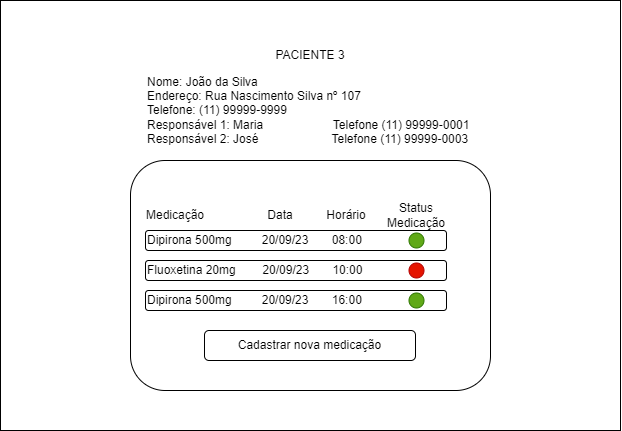

The diagram above was exported from draw.io. Its source (the exported page's mxGraphModel, read from the mxfile embedded in the PNG):
<mxGraphModel dx="1247" dy="659" grid="1" gridSize="10" guides="1" tooltips="1" connect="1" arrows="1" fold="1" page="1" pageScale="1" pageWidth="827" pageHeight="1169" math="0" shadow="0">
  <root>
    <mxCell id="0" />
    <mxCell id="1" parent="0" />
    <mxCell id="IEsQKHXjOzU2OjtEDUcf-1" value="" style="rounded=0;whiteSpace=wrap;html=1;" vertex="1" parent="1">
      <mxGeometry x="104" y="90" width="620" height="430" as="geometry" />
    </mxCell>
    <mxCell id="IEsQKHXjOzU2OjtEDUcf-10" value="" style="rounded=1;whiteSpace=wrap;html=1;" vertex="1" parent="1">
      <mxGeometry x="234" y="250" width="360" height="230" as="geometry" />
    </mxCell>
    <mxCell id="IEsQKHXjOzU2OjtEDUcf-17" value="PACIENTE 3" style="text;html=1;strokeColor=none;fillColor=none;align=center;verticalAlign=middle;whiteSpace=wrap;rounded=0;" vertex="1" parent="1">
      <mxGeometry x="329" y="130" width="170" height="30" as="geometry" />
    </mxCell>
    <mxCell id="IEsQKHXjOzU2OjtEDUcf-35" value="Status Medicação" style="text;html=1;strokeColor=none;fillColor=none;align=center;verticalAlign=middle;whiteSpace=wrap;rounded=0;" vertex="1" parent="1">
      <mxGeometry x="480" y="290" width="80" height="30" as="geometry" />
    </mxCell>
    <mxCell id="IEsQKHXjOzU2OjtEDUcf-41" value="Nome: João da Silva&lt;br&gt;Endereço: Rua Nascimento Silva nº 107&lt;br&gt;Telefone: (11) 99999-9999&lt;br&gt;Responsável 1: Maria&amp;nbsp; &amp;nbsp; &amp;nbsp; &amp;nbsp; &amp;nbsp; &amp;nbsp; &amp;nbsp; &amp;nbsp; &amp;nbsp; &amp;nbsp; &amp;nbsp;Telefone (11) 99999-0001&lt;br&gt;Responsável 2: José&amp;nbsp; &amp;nbsp; &amp;nbsp; &amp;nbsp; &amp;nbsp; &amp;nbsp; &amp;nbsp; &amp;nbsp; &amp;nbsp; &amp;nbsp; &amp;nbsp; Telefone (11) 99999-0003&amp;nbsp;&amp;nbsp;" style="text;html=1;strokeColor=none;fillColor=none;align=left;verticalAlign=middle;whiteSpace=wrap;rounded=0;" vertex="1" parent="1">
      <mxGeometry x="249" y="160" width="330" height="80" as="geometry" />
    </mxCell>
    <mxCell id="IEsQKHXjOzU2OjtEDUcf-42" value="Medicação" style="text;html=1;strokeColor=none;fillColor=none;align=center;verticalAlign=middle;whiteSpace=wrap;rounded=0;" vertex="1" parent="1">
      <mxGeometry x="249" y="290" width="60" height="30" as="geometry" />
    </mxCell>
    <mxCell id="IEsQKHXjOzU2OjtEDUcf-43" value="Data" style="text;html=1;strokeColor=none;fillColor=none;align=center;verticalAlign=middle;whiteSpace=wrap;rounded=0;" vertex="1" parent="1">
      <mxGeometry x="354" y="290" width="60" height="30" as="geometry" />
    </mxCell>
    <mxCell id="IEsQKHXjOzU2OjtEDUcf-44" value="Horário" style="text;html=1;strokeColor=none;fillColor=none;align=center;verticalAlign=middle;whiteSpace=wrap;rounded=0;" vertex="1" parent="1">
      <mxGeometry x="420" y="290" width="60" height="30" as="geometry" />
    </mxCell>
    <mxCell id="IEsQKHXjOzU2OjtEDUcf-45" value="Dipirona 500mg&amp;nbsp; &amp;nbsp; &amp;nbsp; &amp;nbsp; &amp;nbsp;20/09/23&amp;nbsp; &amp;nbsp; &amp;nbsp; &amp;nbsp;08:00&amp;nbsp;" style="rounded=1;whiteSpace=wrap;html=1;align=left;" vertex="1" parent="1">
      <mxGeometry x="249" y="320" width="301" height="20" as="geometry" />
    </mxCell>
    <mxCell id="IEsQKHXjOzU2OjtEDUcf-36" value="" style="ellipse;whiteSpace=wrap;html=1;aspect=fixed;fillColor=#60a917;fontColor=#ffffff;strokeColor=#2D7600;" vertex="1" parent="1">
      <mxGeometry x="512.5" y="322.5" width="15" height="15" as="geometry" />
    </mxCell>
    <mxCell id="IEsQKHXjOzU2OjtEDUcf-50" value="Fluoxetina 20mg&amp;nbsp; &amp;nbsp; &amp;nbsp; &amp;nbsp; 20/09/23&amp;nbsp; &amp;nbsp; &amp;nbsp; &amp;nbsp;10:00&amp;nbsp;" style="rounded=1;whiteSpace=wrap;html=1;align=left;" vertex="1" parent="1">
      <mxGeometry x="249" y="350" width="301" height="20" as="geometry" />
    </mxCell>
    <mxCell id="IEsQKHXjOzU2OjtEDUcf-51" value="" style="ellipse;whiteSpace=wrap;html=1;aspect=fixed;fillColor=#e51400;fontColor=#ffffff;strokeColor=#B20000;" vertex="1" parent="1">
      <mxGeometry x="512.5" y="352.5" width="15" height="15" as="geometry" />
    </mxCell>
    <mxCell id="IEsQKHXjOzU2OjtEDUcf-52" value="Dipirona 500mg&amp;nbsp; &amp;nbsp; &amp;nbsp; &amp;nbsp; &amp;nbsp;20/09/23&amp;nbsp; &amp;nbsp; &amp;nbsp; &amp;nbsp;16:00&amp;nbsp;" style="rounded=1;whiteSpace=wrap;html=1;align=left;" vertex="1" parent="1">
      <mxGeometry x="249" y="380" width="301" height="20" as="geometry" />
    </mxCell>
    <mxCell id="IEsQKHXjOzU2OjtEDUcf-53" value="" style="ellipse;whiteSpace=wrap;html=1;aspect=fixed;fillColor=#60a917;fontColor=#ffffff;strokeColor=#2D7600;" vertex="1" parent="1">
      <mxGeometry x="512.5" y="382.5" width="15" height="15" as="geometry" />
    </mxCell>
    <mxCell id="IEsQKHXjOzU2OjtEDUcf-57" value="Cadastrar nova medicação" style="rounded=1;whiteSpace=wrap;html=1;" vertex="1" parent="1">
      <mxGeometry x="308" y="420" width="211" height="30" as="geometry" />
    </mxCell>
  </root>
</mxGraphModel>